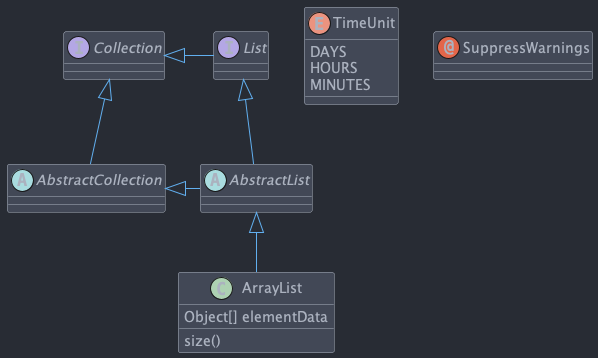

The diagram above was rendered by PlantUML. Its source (embedded in the PNG):
@startuml

!include ../theme.puml

abstract class AbstractList
abstract AbstractCollection
interface List
interface Collection

List <|-- AbstractList
Collection <|-- AbstractCollection

Collection <|- List
AbstractCollection <|- AbstractList
AbstractList <|-- ArrayList

class ArrayList {
  Object[] elementData
  size()
}

enum TimeUnit {
  DAYS
  HOURS
  MINUTES
}

annotation SuppressWarnings

@enduml